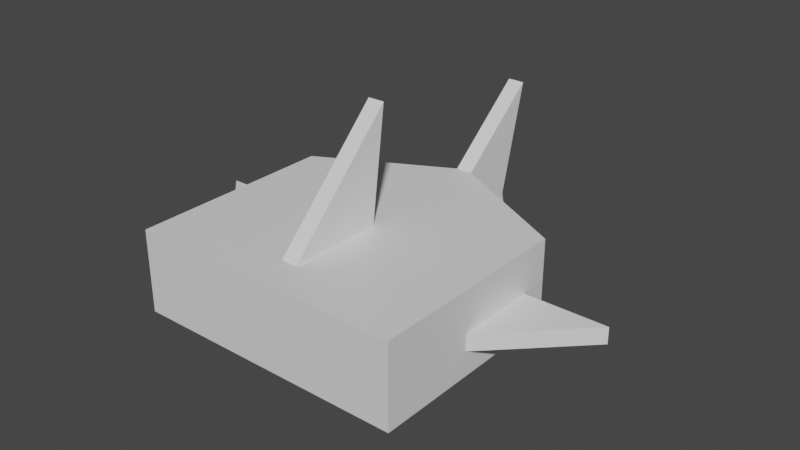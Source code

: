 # Source: shrk_mk2.blend  (saved by Blender 2.93.20; exported with 4.5.12 LTS)
import bpy
from mathutils import Matrix  # noqa: F401  (used for matrix-valued properties, if any)

bpy.ops.wm.read_factory_settings(use_empty=True)
scene = bpy.context.scene
scene.name = 'Scene'

# ---- collections
col_collection = bpy.data.collections.new('Collection'); scene.collection.children.link(col_collection)
col_shark = bpy.data.collections.new('shark'); scene.collection.children.link(col_shark)

# ---- materials (node trees are filled in below, after node groups)
mat_material = bpy.data.materials.new('Material')
mat_material.alpha_threshold = 0.0
mat_material.use_transparent_shadow = False
mat_material.line_color = (0.0, 0.0, 0.0, 1.0)

# ---- material node trees
mat_material.use_nodes = True; mat_material.node_tree.nodes.clear()
_N = mat_material.node_tree.nodes; _L = mat_material.node_tree.links
n0 = _N.new('ShaderNodeOutputMaterial'); n0.name = 'Material Output'; n0.location = (300, 300)
n1 = _N.new('ShaderNodeBsdfPrincipled'); n1.name = 'Principled BSDF'; n1.location = (10, 300)
n1.distribution = 'GGX'
n1.subsurface_method = 'BURLEY'
n1.inputs[2].default_value = 0.4
n1.inputs[3].default_value = 1.45
n1.inputs[27].default_value = (0.0, 0.0, 0.0, 1.0)
n1.inputs[28].default_value = 1.0
_L.new(n1.outputs[0], n0.inputs[0])
n0.is_active_output = True

# ---- world
world_world = bpy.data.worlds.new('World'); scene.world = world_world
world_world.use_nodes = True; world_world.node_tree.nodes.clear()
_N = world_world.node_tree.nodes; _L = world_world.node_tree.links
n0 = _N.new('ShaderNodeOutputWorld'); n0.name = 'World Output'; n0.location = (300, 300)
n1 = _N.new('ShaderNodeBackground'); n1.name = 'Background'; n1.location = (10, 300)
n1.inputs[0].default_value = (0.05088, 0.05088, 0.05088, 1.0)
_L.new(n1.outputs[0], n0.inputs[0])
n0.is_active_output = True
world_world.color = (0.05088, 0.05088, 0.05088)
world_world.use_sun_shadow = False
world_world.sun_shadow_jitter_overblur = 0.0

# ---- meshes
me_cube = bpy.data.meshes.new('Cube')
me_cube.from_pydata([(1.0, 0.5042, 1.0), (1.0, 0.5042, -1.0), (1.0, -1.0, 1.0), (1.0, -1.0, -1.0), (-1.0, 0.5035, 1.0), (-1.0, 0.5035, -1.0), (-1.0, -1.0, 1.0), (-1.0, -1.0, -1.0), (0.06174, 1.0, -1.0), (0.06174, 1.0, 1.0), (-0.05965, 1.0, -1.0), (-0.05965, 1.0, 1.0)], [], [(0, 9, 11, 4, 6, 2), (3, 2, 6, 7), (7, 6, 4, 5), (5, 10, 8, 1, 3, 7), (1, 0, 2, 3), (5, 4, 11, 10), (8, 9, 0, 1), (10, 11, 9, 8)])
_uv = me_cube.uv_layers.new(name='UVMap')
_uv.uv.foreach_set('vector', [0.625, 0.5, 0.7374, 0.5, 0.7624, 0.5, 0.875, 0.5, 0.875, 0.75, 0.625, 0.75, 0.375, 0.75, 0.625, 0.75, 0.625, 1.0, 0.375, 1.0, 0.375, 0.0, 0.625, 0.0, 0.625, 0.25, 0.375, 0.25, 0.125, 0.5, 0.2373, 0.5, 0.2625, 0.5, 0.375, 0.5, 0.375, 0.75, 0.125, 0.75, 0.375, 0.5, 0.625, 0.5, 0.625, 0.75, 0.375, 0.75, 0.375, 0.25, 0.625, 0.25, 0.625, 0.3626, 0.375, 0.3623, 0.375, 0.3875, 0.625, 0.3876, 0.625, 0.5, 0.375, 0.5, 0.375, 0.3623, 0.625, 0.3626, 0.625, 0.3876, 0.375, 0.3875])
me_cube.materials.append(mat_material)
me_cube.use_remesh_preserve_volume = False
me_cube.use_remesh_preserve_attributes = False
me_cube.use_mirror_vertex_groups = False
me_cube.update()
me_cube_002 = bpy.data.meshes.new('Cube.002')
me_cube_002.from_pydata([(-1.0, -1.0, -1.0), (-1.0, -1.0, 1.0), (-1.0, 1.0, -2.672), (-1.0, 1.0, 2.672), (1.0, -1.0, -1.0), (1.0, -1.0, 1.0), (1.0, 1.0, -2.672), (1.0, 1.0, 2.672), (-1.0, 0.3349, 0.0002052), (1.0, 0.3349, -0.00025)], [], [(0, 1, 3, 8, 2), (2, 8, 9, 6), (6, 9, 7, 5, 4), (4, 5, 1, 0), (2, 6, 4, 0), (7, 3, 1, 5), (9, 8, 3, 7)])
_uv = me_cube_002.uv_layers.new(name='UVMap')
_uv.uv.foreach_set('vector', [0.375, 0.0, 0.625, 0.0, 0.625, 0.25, 0.5001, 0.25, 0.375, 0.25, 0.375, 0.25, 0.5001, 0.25, 0.5, 0.5, 0.375, 0.5, 0.375, 0.5, 0.5, 0.5, 0.625, 0.5, 0.625, 0.75, 0.375, 0.75, 0.375, 0.75, 0.625, 0.75, 0.625, 1.0, 0.375, 1.0, 0.125, 0.5, 0.375, 0.5, 0.375, 0.75, 0.125, 0.75, 0.625, 0.5, 0.875, 0.5, 0.875, 0.75, 0.625, 0.75, 0.5, 0.5, 0.5001, 0.25, 0.625, 0.25, 0.625, 0.5])
me_cube_002.use_remesh_fix_poles = True
me_cube_002.use_remesh_preserve_attributes = False
me_cube_002.update()
me_cube_001 = bpy.data.meshes.new('Cube.001')
me_cube_001.from_pydata([(-1.0, -1.0, -1.0), (-1.0, 1.0, 1.0), (-1.0, 0.7306, -1.0), (1.0, -1.0, -1.0), (1.0, 1.0, 1.0), (1.0, 0.7306, -1.0)], [], [(0, 1, 2), (2, 1, 4, 5), (5, 4, 3), (3, 4, 1, 0), (2, 5, 3, 0)])
_uv = me_cube_001.uv_layers.new(name='UVMap')
_uv.uv.foreach_set('vector', [0.375, 0.0, 0.625, 0.25, 0.375, 0.25, 0.375, 0.25, 0.625, 0.25, 0.625, 0.5, 0.375, 0.5, 0.375, 0.5, 0.625, 0.75, 0.375, 0.75, 0.375, 0.75, 0.625, 0.75, 0.625, 1.0, 0.375, 1.0, 0.125, 0.5, 0.375, 0.5, 0.375, 0.75, 0.125, 0.75])
me_cube_001.use_remesh_fix_poles = True
me_cube_001.use_remesh_preserve_attributes = False
me_cube_001.update()
me_cube_003 = bpy.data.meshes.new('Cube.003')
me_cube_003.from_pydata([(-1.0, -1.0, -1.0), (-1.0, -1.0, 1.0), (-1.0, 1.0, -1.0), (-1.0, 1.0, 1.0), (1.0, 1.0, -1.0), (1.0, 1.0, 1.0)], [], [(0, 1, 3, 2), (2, 3, 5, 4), (4, 5, 1, 0), (2, 4, 0), (5, 3, 1)])
_uv = me_cube_003.uv_layers.new(name='UVMap')
_uv.uv.foreach_set('vector', [0.375, 0.0, 0.625, 0.0, 0.625, 0.25, 0.375, 0.25, 0.375, 0.25, 0.625, 0.25, 0.625, 0.5, 0.375, 0.5, 0.375, 0.75, 0.625, 0.75, 0.625, 1.0, 0.375, 1.0, 0.125, 0.5, 0.375, 0.75, 0.125, 0.75, 0.625, 0.5, 0.875, 0.5, 0.875, 0.75])
me_cube_003.use_remesh_fix_poles = True
me_cube_003.use_remesh_preserve_attributes = False
me_cube_003.update()
me_cube_004 = bpy.data.meshes.new('Cube.004')
me_cube_004.from_pydata([(-1.0, 1.0, -1.0), (-1.0, 1.0, 1.0), (1.0, -1.0, -1.0), (1.0, -1.0, 1.0), (1.0, 1.0, -1.0), (1.0, 1.0, 1.0)], [], [(0, 1, 5, 4), (4, 5, 3, 2), (2, 3, 1, 0), (0, 4, 2), (5, 1, 3)])
_uv = me_cube_004.uv_layers.new(name='UVMap')
_uv.uv.foreach_set('vector', [0.375, 0.25, 0.625, 0.25, 0.625, 0.5, 0.375, 0.5, 0.375, 0.5, 0.625, 0.5, 0.625, 0.75, 0.375, 0.75, 0.375, 0.75, 0.625, 0.75, 0.625, 1.0, 0.375, 1.0, 0.125, 0.5, 0.375, 0.5, 0.375, 0.75, 0.625, 0.5, 0.875, 0.75, 0.625, 0.75])
me_cube_004.use_remesh_fix_poles = True
me_cube_004.use_remesh_preserve_attributes = False
me_cube_004.update()

# ---- objects
ob_picture = bpy.data.objects.new('picture', None)
ob_bod = bpy.data.objects.new('bod', me_cube)
ob_tail = bpy.data.objects.new('tail', me_cube_002)
ob_top_finn = bpy.data.objects.new('top finn', me_cube_001)
ob_left_finn = bpy.data.objects.new('left finn', me_cube_003)
ob_left_finn_001 = bpy.data.objects.new('left finn.001', me_cube_004)

# ---- transforms, parenting, visibility, modifiers, constraints
ob_picture.location = (-5.237, 0.04107, -0.791)
ob_picture.rotation_euler = (0.9551, 0.01223, 1.579)
ob_picture.empty_display_type = 'IMAGE'
ob_picture.empty_display_size = 5.0
ob_bod.location = (0.0, 0.0, 0.0)
ob_bod.scale = (1.0, 1.0, 0.3)
ob_bod.lock_rotations_4d = False
ob_bod.empty_display_type = 'ARROWS'
ob_bod.lineart.crease_threshold = 0.0
ob_tail.location = (0.0, 1.3, 0.0)
ob_tail.scale = (0.06, 0.3, 0.3)
ob_top_finn.location = (0.0, -0.3274, 0.7)
ob_top_finn.scale = (0.06, 0.4, 0.4)
ob_left_finn.location = (1.3, 0.0, -0.06)
ob_left_finn.scale = (0.3, 0.3, 0.06)
ob_left_finn_001.location = (-1.3, 0.0, -0.06)
ob_left_finn_001.scale = (0.3, 0.3, 0.06)

# ---- collection membership
col_collection.objects.link(ob_picture)
col_shark.objects.link(ob_bod)
col_shark.objects.link(ob_tail)
col_shark.objects.link(ob_top_finn)
col_shark.objects.link(ob_left_finn)
col_shark.objects.link(ob_left_finn_001)

# ---- scene / render settings (as saved in the file)
scene.frame_start = 1; scene.frame_end = 250; scene.frame_set(1)
scene.render.engine = 'BLENDER_EEVEE_NEXT'
scene.cycles.use_denoising = False
scene.cycles.samples = 128
scene.cycles.sampling_pattern = 'TABULATED_SOBOL'
scene.cycles.use_adaptive_sampling = False
scene.cycles.use_light_tree = False
scene.view_settings.view_transform = 'Filmic'
bpy.context.view_layer.update()

# ---- added for rendering (the .blend has no active camera and no usable light): camera, sun
cam_auto = bpy.data.cameras.new('AutoCamera')
cam_auto.lens = 50.0
cam_auto.sensor_width = 36.0
cam_auto.clip_end = 1000.0
ob_auto_camera = bpy.data.objects.new('AutoCamera', cam_auto)
scene.collection.objects.link(ob_auto_camera)
ob_auto_camera.location = (4.20095, -4.74115, 3.50999)
ob_auto_camera.rotation_euler = (1.09748, -7.21219e-08, 0.694738)
scene.camera = ob_auto_camera
light_auto_sun = bpy.data.lights.new('AutoSun', 'SUN')
light_auto_sun.energy = 3.0
light_auto_sun.angle = 0.0523599
ob_auto_sun = bpy.data.objects.new('AutoSun', light_auto_sun)
scene.collection.objects.link(ob_auto_sun)
ob_auto_sun.rotation_euler = (0.872665, 0.174533, 0.523599)
bpy.context.view_layer.update()
